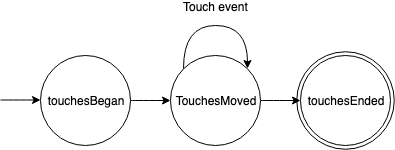

The diagram above was exported from draw.io. Its source (the exported page's mxGraphModel, read from the mxfile embedded in the PNG):
<mxGraphModel dx="786" dy="378" grid="1" gridSize="10" guides="1" tooltips="1" connect="1" arrows="1" fold="1" page="1" pageScale="1" pageWidth="827" pageHeight="1169" math="0" shadow="0">
  <root>
    <mxCell id="0" />
    <mxCell id="1" parent="0" />
    <mxCell id="8Ar8GVXdA4ezieKjxjfC-11" value="" style="ellipse;whiteSpace=wrap;html=1;aspect=fixed;" vertex="1" parent="1">
      <mxGeometry x="396.25" y="166.25" width="97.5" height="97.5" as="geometry" />
    </mxCell>
    <mxCell id="8Ar8GVXdA4ezieKjxjfC-8" style="edgeStyle=orthogonalEdgeStyle;curved=1;orthogonalLoop=1;jettySize=auto;html=1;exitX=1;exitY=0.5;exitDx=0;exitDy=0;entryX=0;entryY=0.5;entryDx=0;entryDy=0;" edge="1" parent="1" source="8Ar8GVXdA4ezieKjxjfC-1" target="8Ar8GVXdA4ezieKjxjfC-2">
      <mxGeometry relative="1" as="geometry" />
    </mxCell>
    <mxCell id="8Ar8GVXdA4ezieKjxjfC-1" value="touchesBegan" style="ellipse;whiteSpace=wrap;html=1;aspect=fixed;" vertex="1" parent="1">
      <mxGeometry x="140" y="170" width="90" height="90" as="geometry" />
    </mxCell>
    <mxCell id="8Ar8GVXdA4ezieKjxjfC-10" style="edgeStyle=orthogonalEdgeStyle;curved=1;orthogonalLoop=1;jettySize=auto;html=1;exitX=1;exitY=0.5;exitDx=0;exitDy=0;entryX=0;entryY=0.5;entryDx=0;entryDy=0;" edge="1" parent="1" source="8Ar8GVXdA4ezieKjxjfC-2" target="8Ar8GVXdA4ezieKjxjfC-9">
      <mxGeometry relative="1" as="geometry" />
    </mxCell>
    <mxCell id="8Ar8GVXdA4ezieKjxjfC-2" value="&lt;font style=&quot;font-size: 11px&quot;&gt;TouchesMoved&lt;/font&gt;" style="ellipse;whiteSpace=wrap;html=1;aspect=fixed;" vertex="1" parent="1">
      <mxGeometry x="270" y="170" width="90" height="90" as="geometry" />
    </mxCell>
    <mxCell id="8Ar8GVXdA4ezieKjxjfC-7" style="edgeStyle=orthogonalEdgeStyle;curved=1;orthogonalLoop=1;jettySize=auto;html=1;exitX=0;exitY=0;exitDx=0;exitDy=0;entryX=1;entryY=0;entryDx=0;entryDy=0;" edge="1" parent="1" source="8Ar8GVXdA4ezieKjxjfC-2" target="8Ar8GVXdA4ezieKjxjfC-2">
      <mxGeometry relative="1" as="geometry">
        <Array as="points">
          <mxPoint x="283" y="140" />
          <mxPoint x="347" y="140" />
        </Array>
      </mxGeometry>
    </mxCell>
    <mxCell id="8Ar8GVXdA4ezieKjxjfC-12" value="Touch event" style="text;html=1;align=center;verticalAlign=middle;resizable=0;points=[];;labelBackgroundColor=#ffffff;" vertex="1" connectable="0" parent="8Ar8GVXdA4ezieKjxjfC-7">
      <mxGeometry x="-0.4267" y="-23" relative="1" as="geometry">
        <mxPoint x="32" y="-43" as="offset" />
      </mxGeometry>
    </mxCell>
    <mxCell id="8Ar8GVXdA4ezieKjxjfC-9" value="touchesEnded" style="ellipse;whiteSpace=wrap;html=1;aspect=fixed;" vertex="1" parent="1">
      <mxGeometry x="400" y="170" width="90" height="90" as="geometry" />
    </mxCell>
    <mxCell id="8Ar8GVXdA4ezieKjxjfC-14" style="edgeStyle=orthogonalEdgeStyle;curved=1;orthogonalLoop=1;jettySize=auto;html=1;exitX=1;exitY=0.5;exitDx=0;exitDy=0;entryX=0;entryY=0.5;entryDx=0;entryDy=0;" edge="1" parent="1">
      <mxGeometry relative="1" as="geometry">
        <mxPoint x="100" y="214.5" as="sourcePoint" />
        <mxPoint x="140" y="214.5" as="targetPoint" />
      </mxGeometry>
    </mxCell>
  </root>
</mxGraphModel>